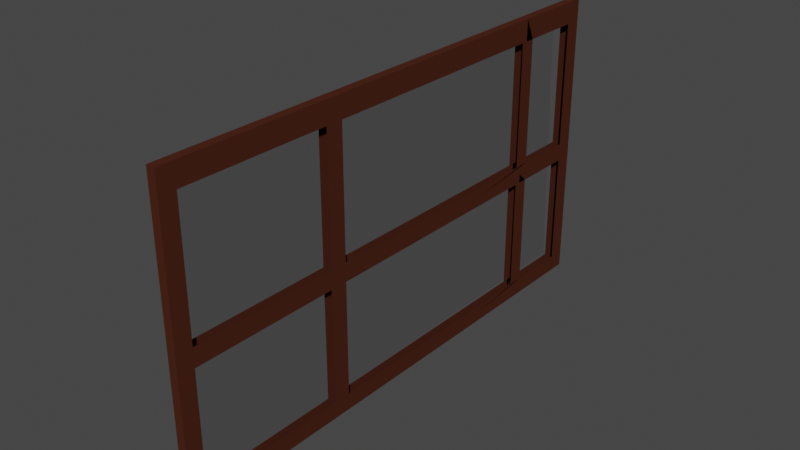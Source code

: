 # Source: window.blend  (saved by Blender 2.92.15; exported with 4.5.12 LTS)
import bpy
from mathutils import Matrix  # noqa: F401  (used for matrix-valued properties, if any)

bpy.ops.wm.read_factory_settings(use_empty=True)
scene = bpy.context.scene
scene.name = 'Scene'

# ---- collections
col_collection = bpy.data.collections.new('Collection'); scene.collection.children.link(col_collection)

# ---- materials (node trees are filled in below, after node groups)
mat_material_001 = bpy.data.materials.new('Material.001')
mat_material_001.use_transparent_shadow = False
mat_material_001.use_raytrace_refraction = True
mat_material_001.use_screen_refraction = True
mat_material_001.thickness_mode = 'SLAB'
mat_material_002 = bpy.data.materials.new('Material.002')
mat_material_002.use_transparent_shadow = False
mat_material_002.use_raytrace_refraction = True
mat_material_002.use_screen_refraction = True
mat_material_002.thickness_mode = 'SLAB'

# ---- material node trees
mat_material_001.use_nodes = True; mat_material_001.node_tree.nodes.clear()
_N = mat_material_001.node_tree.nodes; _L = mat_material_001.node_tree.links
n0 = _N.new('ShaderNodeBsdfPrincipled'); n0.name = 'Principled BSDF'; n0.location = (10, 300)
n0.distribution = 'GGX'
n0.subsurface_method = 'BURLEY'
n0.inputs[0].default_value = (0.0678, 0.01973, 0.01062, 1.0)
n0.inputs[2].default_value = 0.5372
n0.inputs[3].default_value = 1.05
n0.inputs[27].default_value = (0.0, 0.0, 0.0, 1.0)
n0.inputs[28].default_value = 1.0
n1 = _N.new('ShaderNodeOutputMaterial'); n1.name = 'Material Output'; n1.location = (300, 300)
_L.new(n0.outputs[0], n1.inputs[0])
n1.is_active_output = True
mat_material_002.use_nodes = True; mat_material_002.node_tree.nodes.clear()
_N = mat_material_002.node_tree.nodes; _L = mat_material_002.node_tree.links
n0 = _N.new('ShaderNodeBsdfPrincipled'); n0.name = 'Principled BSDF'; n0.location = (10, 300)
n0.distribution = 'GGX'
n0.subsurface_method = 'BURLEY'
n0.inputs[2].default_value = 0.0
n0.inputs[3].default_value = 1.02
n0.inputs[18].default_value = 1.0
n0.inputs[27].default_value = (0.0, 0.0, 0.0, 1.0)
n0.inputs[28].default_value = 1.0
n1 = _N.new('ShaderNodeOutputMaterial'); n1.name = 'Material Output'; n1.location = (300, 300)
_L.new(n0.outputs[0], n1.inputs[0])
n1.is_active_output = True

# ---- world
world_world = bpy.data.worlds.new('World'); scene.world = world_world
world_world.use_nodes = True; world_world.node_tree.nodes.clear()
_N = world_world.node_tree.nodes; _L = world_world.node_tree.links
n0 = _N.new('ShaderNodeOutputWorld'); n0.name = 'World Output'; n0.location = (300, 300)
n1 = _N.new('ShaderNodeBackground'); n1.name = 'Background'; n1.location = (10, 300)
n1.inputs[0].default_value = (0.05088, 0.05088, 0.05088, 1.0)
_L.new(n1.outputs[0], n0.inputs[0])
n0.is_active_output = True
world_world.color = (0.05088, 0.05088, 0.05088)
world_world.use_sun_shadow = False
world_world.sun_shadow_jitter_overblur = 0.0

# ---- meshes
me_cube = bpy.data.meshes.new('Cube')
me_cube.from_pydata([(1.0, 1.0, 1.0), (1.0, 1.0, -1.0), (1.0, -1.0, 1.0), (1.0, -1.0, -1.0), (-1.0, 1.0, 1.0), (-1.0, 1.0, -1.0), (-1.0, -1.0, 1.0), (-1.0, -1.0, -1.0), (-1.0, -0.9371, -1.0), (1.0, -0.9371, 1.0), (-1.0, -0.9371, 1.0), (1.0, -0.9371, -1.0), (-1.0, 0.9349, 1.0), (1.0, 0.9349, -1.0), (-1.0, 0.9349, -1.0), (1.0, 0.9349, 1.0), (1.0, 1.0, -0.8861), (-1.0, -1.0, -0.8861), (1.0, -1.0, -0.8861), (-1.0, 1.0, -0.8861), (1.0, -0.9371, -0.8861), (-1.0, -0.9371, -0.8861), (1.0, 0.9349, -0.8861), (-1.0, 0.9349, -0.8861), (1.0, 1.0, -0.9431), (1.0, -1.0, -0.9431), (-1.0, 1.0, -0.9431), (1.0, -0.9371, -0.9431), (-1.0, -0.9371, -0.9431), (1.0, 0.9349, -0.9431), (-1.0, 0.9349, -0.9431), (-1.0, -1.0, -0.9431), (-1.0, -1.0, 0.853), (1.0, 1.0, 0.853), (1.0, -1.0, 0.853), (-1.0, 1.0, 0.853), (1.0, -0.9371, 0.853), (-1.0, -0.9371, 0.853), (1.0, 0.9349, 0.853), (-1.0, 0.9349, 0.853), (-1.0, 0.3263, -1.0), (1.0, 0.3263, 1.0), (-1.0, 0.3263, 1.0), (1.0, 0.3263, -1.0), (-1.0, 0.6376, -0.8861), (1.0, 0.6376, -0.8861), (1.0, 0.3263, -0.9431), (-1.0, 0.3263, -0.9431), (-1.0, 0.6376, 0.853), (1.0, 0.6376, 0.853), (-1.0, 0.3881, 1.0), (1.0, 0.3881, -1.0), (-1.0, 0.6995, -0.8861), (-1.0, 0.3881, -0.9431), (-1.0, 0.6995, 0.853), (-1.0, 0.3881, -1.0), (1.0, 0.3881, 1.0), (1.0, 0.6995, -0.8861), (1.0, 0.3881, -0.9431), (1.0, 0.6995, 0.853), (-1.0, -0.3767, -1.0), (1.0, -0.3767, 1.0), (1.0, -0.3767, -0.8861), (1.0, -0.3767, -0.9431), (1.0, -0.3767, 0.853), (-1.0, -0.3767, 1.0), (1.0, -0.3767, -1.0), (-1.0, -0.3767, -0.8861), (-1.0, -0.3767, -0.9431), (-1.0, -0.3767, 0.853), (-1.0, -0.309, 1.0), (1.0, -0.309, -1.0), (-1.0, -0.309, -0.8861), (-1.0, -0.309, -0.9431), (-1.0, -0.309, 0.853), (-1.0, -0.309, -1.0), (1.0, -0.309, 1.0), (1.0, -0.309, -0.8861), (1.0, -0.309, -0.9431), (1.0, -0.309, 0.853), (1.0, 1.0, -0.1239), (1.0, -1.0, -0.1239), (-1.0, 1.0, -0.1239), (1.0, -0.9371, -0.1239), (-1.0, -0.9371, -0.1239), (1.0, 0.9349, -0.1239), (-1.0, 0.9349, -0.1239), (-1.0, -1.0, -0.1239), (1.0, 0.6376, -0.1239), (-1.0, 0.6376, -0.1239), (1.0, 0.6995, -0.1239), (-1.0, 0.6995, -0.1239), (-1.0, -0.3767, -0.1239), (1.0, -0.3767, -0.1239), (1.0, -0.309, -0.1239), (-1.0, -0.309, -0.1239), (-1.0, -1.0, 0.0004939), (1.0, 1.0, 0.0004938), (1.0, -1.0, 0.0004938), (-1.0, 1.0, 0.0004938), (1.0, -0.9371, 0.0004938), (-1.0, -0.9371, 0.0004938), (1.0, 0.9349, 0.0004938), (-1.0, 0.9349, 0.0004938), (1.0, 0.6376, 0.0004938), (-1.0, 0.6376, 0.0004938), (1.0, 0.6995, 0.0004938), (-1.0, 0.6995, 0.0004938), (-1.0, -0.3767, 0.0004938), (1.0, -0.3767, 0.0004938), (1.0, -0.309, 0.0004938), (-1.0, -0.309, 0.0004938), (1.0, 1.0, -0.0617), (1.0, -1.0, -0.0617), (-1.0, 1.0, -0.0617), (1.0, -0.9371, -0.0617), (-1.0, -0.9371, -0.0617), (1.0, 0.9349, -0.0617), (-1.0, 0.9349, -0.0617), (1.0, 0.3263, -0.0617), (-1.0, 0.3263, -0.0617), (1.0, 0.3881, -0.0617), (-1.0, 0.3881, -0.0617), (-1.0, -0.3767, -0.0617), (1.0, -0.3767, -0.0617), (1.0, -0.309, -0.0617), (-1.0, -0.309, -0.0617), (-1.0, -1.0, -0.0617), (-1.0, 0.6615, 1.0), (1.0, 0.6615, -1.0), (-1.0, 0.6615, -0.8861), (-1.0, 0.6615, -0.9431), (-1.0, 0.6615, 0.853), (-1.0, 0.6615, -1.0), (1.0, 0.6615, 1.0), (1.0, 0.6615, -0.8861), (1.0, 0.6615, -0.9431), (1.0, 0.6615, 0.853), (1.0, 0.6615, -0.1239), (-1.0, 0.6615, -0.1239), (1.0, 0.6615, 0.0004938), (-1.0, 0.6615, 0.0004938), (-1.0, 0.6615, -0.0617), (1.0, 0.6615, -0.0617), (-3.292, 0.9444, 0.9098), (-2.298, 0.9563, -0.8982), (-2.237, -0.9648, 0.901), (-1.243, -0.9529, -0.9071)], [], [(9, 10, 6, 2), (34, 2, 6, 32), (39, 12, 4, 35), (8, 11, 3, 7), (36, 9, 2, 34), (35, 4, 0, 33), (64, 61, 9, 36), (60, 66, 11, 8), (32, 6, 10, 37), (61, 65, 10, 9), (0, 4, 12, 15), (5, 1, 13, 14), (33, 0, 15, 38), (132, 128, 12, 39), (131, 130, 23, 30), (24, 16, 22, 29), (31, 17, 21, 28), (63, 62, 20, 27), (26, 19, 16, 24), (27, 20, 18, 25), (30, 23, 19, 26), (25, 18, 17, 31), (3, 25, 31, 7), (14, 30, 26, 5), (11, 27, 25, 3), (5, 26, 24, 1), (66, 63, 27, 11), (7, 31, 28, 8), (1, 24, 29, 13), (133, 131, 30, 14), (97, 33, 38, 102), (96, 32, 37, 101), (99, 35, 33, 97), (100, 36, 34, 98), (103, 39, 35, 99), (98, 34, 32, 96), (106, 59, 49, 104), (75, 73, 47, 40), (51, 58, 46, 43), (58, 57, 45, 46), (73, 72, 44, 47), (74, 70, 42, 48), (56, 50, 42, 41), (55, 51, 43, 40), (59, 56, 41, 49), (137, 134, 56, 59), (133, 129, 51, 55), (134, 128, 50, 56), (136, 135, 57, 58), (129, 136, 58, 51), (105, 48, 54, 107), (40, 47, 53, 55), (47, 44, 52, 53), (48, 42, 50, 54), (37, 10, 65, 69), (28, 21, 67, 68), (8, 28, 68, 60), (110, 79, 64, 109), (71, 78, 63, 66), (78, 77, 62, 63), (76, 70, 65, 61), (75, 71, 66, 60), (79, 76, 61, 64), (49, 41, 76, 79), (40, 43, 71, 75), (41, 42, 70, 76), (46, 45, 77, 78), (43, 46, 78, 71), (69, 65, 70, 74), (68, 67, 72, 73), (60, 68, 73, 75), (108, 69, 74, 111), (67, 92, 95, 72), (77, 94, 93, 62), (44, 89, 91, 52), (57, 90, 88, 45), (18, 81, 87, 17), (23, 86, 82, 19), (20, 83, 81, 18), (19, 82, 80, 16), (17, 87, 84, 21), (16, 80, 85, 22), (123, 108, 111, 126), (119, 104, 110, 125), (125, 110, 109, 124), (116, 101, 108, 123), (120, 105, 107, 122), (143, 140, 106, 121), (126, 111, 105, 120), (121, 106, 104, 119), (113, 98, 96, 127), (118, 103, 99, 114), (115, 100, 98, 113), (114, 99, 97, 112), (124, 109, 100, 115), (127, 96, 101, 116), (112, 97, 102, 117), (142, 141, 103, 118), (139, 142, 118, 86), (80, 112, 117, 85), (87, 127, 116, 84), (93, 124, 115, 83), (82, 114, 112, 80), (83, 115, 113, 81), (86, 118, 114, 82), (81, 113, 127, 87), (90, 121, 119, 88), (95, 126, 120, 89), (138, 143, 121, 90), (89, 120, 122, 91), (84, 116, 123, 92), (94, 125, 124, 93), (88, 119, 125, 94), (92, 123, 126, 95), (85, 117, 143, 138), (91, 122, 142, 139), (122, 107, 141, 142), (117, 102, 140, 143), (13, 29, 136, 129), (29, 22, 135, 136), (15, 12, 128, 134), (14, 13, 129, 133), (38, 15, 134, 137), (147, 146, 144, 145), (55, 53, 131, 133), (53, 52, 130, 131), (54, 50, 128, 132)])
me_cube.polygons.foreach_set('material_index', [0, 0, 0, 0, 0, 0, 0, 0, 0, 0, 0, 0, 0, 0, 0, 0, 0, 0, 0, 0, 0, 0, 0, 0, 0, 0, 0, 0, 0, 0, 0, 0, 0, 0, 0, 0, 0, 0, 0, 0, 0, 0, 0, 0, 0, 0, 0, 0, 0, 0, 0, 0, 0, 0, 0, 0, 0, 0, 0, 0, 0, 0, 0, 0, 0, 0, 0, 0, 0, 0, 0, 0, 0, 0, 0, 0, 0, 0, 0, 0, 0, 0, 0, 0, 0, 0, 0, 0, 0, 0, 0, 0, 0, 0, 0, 0, 0, 0, 0, 0, 0, 0, 0, 0, 0, 0, 0, 0, 0, 0, 0, 0, 0, 0, 0, 0, 0, 0, 0, 0, 0, 0, 0, 1, 0, 0, 0])
_uv = me_cube.uv_layers.new(name='UVMap')
_uv.uv.foreach_set('vector', [0.625, 0.7421, 0.875, 0.7421, 0.875, 0.75, 0.625, 0.75, 0.6066, 0.75, 0.625, 0.75, 0.625, 1.0, 0.6066, 1.0, 0.6066, 0.2419, 0.625, 0.2419, 0.625, 0.25, 0.6066, 0.25, 0.125, 0.7421, 0.375, 0.7421, 0.375, 0.75, 0.125, 0.75, 0.6066, 0.7421, 0.625, 0.7421, 0.625, 0.75, 0.6066, 0.75, 0.6066, 0.25, 0.625, 0.25, 0.625, 0.5, 0.6066, 0.5, 0.6066, 0.6721, 0.625, 0.6721, 0.625, 0.7421, 0.6066, 0.7421, 0.125, 0.6721, 0.375, 0.6721, 0.375, 0.7421, 0.125, 0.7421, 0.6066, 0.0, 0.625, 0.0, 0.625, 0.007862, 0.6066, 0.007862, 0.625, 0.6721, 0.875, 0.6721, 0.875, 0.7421, 0.625, 0.7421, 0.625, 0.5, 0.875, 0.5, 0.875, 0.5081, 0.625, 0.5081, 0.125, 0.5, 0.375, 0.5, 0.375, 0.5081, 0.125, 0.5081, 0.6066, 0.5, 0.625, 0.5, 0.625, 0.5081, 0.6066, 0.5081, 0.6066, 0.2077, 0.625, 0.2077, 0.625, 0.2419, 0.6066, 0.2419, 0.3821, 0.2077, 0.3892, 0.2077, 0.3892, 0.2419, 0.3821, 0.2419, 0.3821, 0.5, 0.3892, 0.5, 0.3892, 0.5081, 0.3821, 0.5081, 0.3821, 0.0, 0.3892, 0.0, 0.3892, 0.007862, 0.3821, 0.007862, 0.3821, 0.6721, 0.3892, 0.6721, 0.3892, 0.7421, 0.3821, 0.7421, 0.3821, 0.25, 0.3892, 0.25, 0.3892, 0.5, 0.3821, 0.5, 0.3821, 0.7421, 0.3892, 0.7421, 0.3892, 0.75, 0.3821, 0.75, 0.3821, 0.2419, 0.3892, 0.2419, 0.3892, 0.25, 0.3821, 0.25, 0.3821, 0.75, 0.3892, 0.75, 0.3892, 1.0, 0.3821, 1.0, 0.375, 0.75, 0.3821, 0.75, 0.3821, 1.0, 0.375, 1.0, 0.375, 0.2419, 0.3821, 0.2419, 0.3821, 0.25, 0.375, 0.25, 0.375, 0.7421, 0.3821, 0.7421, 0.3821, 0.75, 0.375, 0.75, 0.375, 0.25, 0.3821, 0.25, 0.3821, 0.5, 0.375, 0.5, 0.375, 0.6721, 0.3821, 0.6721, 0.3821, 0.7421, 0.375, 0.7421, 0.375, 0.0, 0.3821, 0.0, 0.3821, 0.007862, 0.375, 0.007862, 0.375, 0.5, 0.3821, 0.5, 0.3821, 0.5081, 0.375, 0.5081, 0.375, 0.2077, 0.3821, 0.2077, 0.3821, 0.2419, 0.375, 0.2419, 0.5001, 0.5, 0.6066, 0.5, 0.6066, 0.5081, 0.5001, 0.5081, 0.5001, 0.0, 0.6066, 0.0, 0.6066, 0.007862, 0.5001, 0.007862, 0.5001, 0.25, 0.6066, 0.25, 0.6066, 0.5, 0.5001, 0.5, 0.5001, 0.7421, 0.6066, 0.7421, 0.6066, 0.75, 0.5001, 0.75, 0.5001, 0.2419, 0.6066, 0.2419, 0.6066, 0.25, 0.5001, 0.25, 0.5001, 0.75, 0.6066, 0.75, 0.6066, 1.0, 0.5001, 1.0, 0.5001, 0.5765, 0.6066, 0.5765, 0.6066, 0.5842, 0.5001, 0.5842, 0.375, 0.08637, 0.3821, 0.08637, 0.3821, 0.1658, 0.375, 0.1658, 0.375, 0.5765, 0.3821, 0.5765, 0.3821, 0.5842, 0.375, 0.5842, 0.3821, 0.5765, 0.3892, 0.5765, 0.3892, 0.5842, 0.3821, 0.5842, 0.3821, 0.08637, 0.3892, 0.08637, 0.3892, 0.1658, 0.3821, 0.1658, 0.6066, 0.08637, 0.625, 0.08637, 0.625, 0.1658, 0.6066, 0.1658, 0.625, 0.5765, 0.875, 0.5765, 0.875, 0.5842, 0.625, 0.5842, 0.125, 0.5765, 0.375, 0.5765, 0.375, 0.5842, 0.125, 0.5842, 0.6066, 0.5765, 0.625, 0.5765, 0.625, 0.5842, 0.6066, 0.5842, 0.6066, 0.5423, 0.625, 0.5423, 0.625, 0.5765, 0.6066, 0.5765, 0.125, 0.5423, 0.375, 0.5423, 0.375, 0.5765, 0.125, 0.5765, 0.625, 0.5423, 0.875, 0.5423, 0.875, 0.5765, 0.625, 0.5765, 0.3821, 0.5423, 0.3892, 0.5423, 0.3892, 0.5765, 0.3821, 0.5765, 0.375, 0.5423, 0.3821, 0.5423, 0.3821, 0.5765, 0.375, 0.5765, 0.5001, 0.1658, 0.6066, 0.1658, 0.6066, 0.1735, 0.5001, 0.1735, 0.375, 0.1658, 0.3821, 0.1658, 0.3821, 0.1735, 0.375, 0.1735, 0.3821, 0.1658, 0.3892, 0.1658, 0.3892, 0.1735, 0.3821, 0.1735, 0.6066, 0.1658, 0.625, 0.1658, 0.625, 0.1735, 0.6066, 0.1735, 0.6066, 0.007862, 0.625, 0.007862, 0.625, 0.07792, 0.6066, 0.07792, 0.3821, 0.007862, 0.3892, 0.007862, 0.3892, 0.07792, 0.3821, 0.07792, 0.375, 0.007862, 0.3821, 0.007862, 0.3821, 0.07792, 0.375, 0.07792, 0.5001, 0.6636, 0.6066, 0.6636, 0.6066, 0.6721, 0.5001, 0.6721, 0.375, 0.6636, 0.3821, 0.6636, 0.3821, 0.6721, 0.375, 0.6721, 0.3821, 0.6636, 0.3892, 0.6636, 0.3892, 0.6721, 0.3821, 0.6721, 0.625, 0.6636, 0.875, 0.6636, 0.875, 0.6721, 0.625, 0.6721, 0.125, 0.6636, 0.375, 0.6636, 0.375, 0.6721, 0.125, 0.6721, 0.6066, 0.6636, 0.625, 0.6636, 0.625, 0.6721, 0.6066, 0.6721, 0.6066, 0.5842, 0.625, 0.5842, 0.625, 0.6636, 0.6066, 0.6636, 0.125, 0.5842, 0.375, 0.5842, 0.375, 0.6636, 0.125, 0.6636, 0.625, 0.5842, 0.875, 0.5842, 0.875, 0.6636, 0.625, 0.6636, 0.3821, 0.5842, 0.3892, 0.5842, 0.3892, 0.6636, 0.3821, 0.6636, 0.375, 0.5842, 0.3821, 0.5842, 0.3821, 0.6636, 0.375, 0.6636, 0.6066, 0.07792, 0.625, 0.07792, 0.625, 0.08637, 0.6066, 0.08637, 0.3821, 0.07792, 0.3892, 0.07792, 0.3892, 0.08637, 0.3821, 0.08637, 0.375, 0.07792, 0.3821, 0.07792, 0.3821, 0.08637, 0.375, 0.08637, 0.5001, 0.07792, 0.6066, 0.07792, 0.6066, 0.08637, 0.5001, 0.08637, 0.3892, 0.07792, 0.4845, 0.07792, 0.4845, 0.08637, 0.3892, 0.08637, 0.3892, 0.6636, 0.4845, 0.6636, 0.4845, 0.6721, 0.3892, 0.6721, 0.3892, 0.1658, 0.4845, 0.1658, 0.4845, 0.1735, 0.3892, 0.1735, 0.3892, 0.5765, 0.4845, 0.5765, 0.4845, 0.5842, 0.3892, 0.5842, 0.3892, 0.75, 0.4845, 0.75, 0.4845, 1.0, 0.3892, 1.0, 0.3892, 0.2419, 0.4845, 0.2419, 0.4845, 0.25, 0.3892, 0.25, 0.3892, 0.7421, 0.4845, 0.7421, 0.4845, 0.75, 0.3892, 0.75, 0.3892, 0.25, 0.4845, 0.25, 0.4845, 0.5, 0.3892, 0.5, 0.3892, 0.0, 0.4845, 0.0, 0.4845, 0.007862, 0.3892, 0.007862, 0.3892, 0.5, 0.4845, 0.5, 0.4845, 0.5081, 0.3892, 0.5081, 0.4923, 0.07792, 0.5001, 0.07792, 0.5001, 0.08637, 0.4923, 0.08637, 0.4923, 0.5842, 0.5001, 0.5842, 0.5001, 0.6636, 0.4923, 0.6636, 0.4923, 0.6636, 0.5001, 0.6636, 0.5001, 0.6721, 0.4923, 0.6721, 0.4923, 0.007862, 0.5001, 0.007862, 0.5001, 0.07792, 0.4923, 0.07792, 0.4923, 0.1658, 0.5001, 0.1658, 0.5001, 0.1735, 0.4923, 0.1735, 0.4923, 0.5423, 0.5001, 0.5423, 0.5001, 0.5765, 0.4923, 0.5765, 0.4923, 0.08637, 0.5001, 0.08637, 0.5001, 0.1658, 0.4923, 0.1658, 0.4923, 0.5765, 0.5001, 0.5765, 0.5001, 0.5842, 0.4923, 0.5842, 0.4923, 0.75, 0.5001, 0.75, 0.5001, 1.0, 0.4923, 1.0, 0.4923, 0.2419, 0.5001, 0.2419, 0.5001, 0.25, 0.4923, 0.25, 0.4923, 0.7421, 0.5001, 0.7421, 0.5001, 0.75, 0.4923, 0.75, 0.4923, 0.25, 0.5001, 0.25, 0.5001, 0.5, 0.4923, 0.5, 0.4923, 0.6721, 0.5001, 0.6721, 0.5001, 0.7421, 0.4923, 0.7421, 0.4923, 0.0, 0.5001, 0.0, 0.5001, 0.007862, 0.4923, 0.007862, 0.4923, 0.5, 0.5001, 0.5, 0.5001, 0.5081, 0.4923, 0.5081, 0.4923, 0.2077, 0.5001, 0.2077, 0.5001, 0.2419, 0.4923, 0.2419, 0.4845, 0.2077, 0.4923, 0.2077, 0.4923, 0.2419, 0.4845, 0.2419, 0.4845, 0.5, 0.4923, 0.5, 0.4923, 0.5081, 0.4845, 0.5081, 0.4845, 0.0, 0.4923, 0.0, 0.4923, 0.007862, 0.4845, 0.007862, 0.4845, 0.6721, 0.4923, 0.6721, 0.4923, 0.7421, 0.4845, 0.7421, 0.4845, 0.25, 0.4923, 0.25, 0.4923, 0.5, 0.4845, 0.5, 0.4845, 0.7421, 0.4923, 0.7421, 0.4923, 0.75, 0.4845, 0.75, 0.4845, 0.2419, 0.4923, 0.2419, 0.4923, 0.25, 0.4845, 0.25, 0.4845, 0.75, 0.4923, 0.75, 0.4923, 1.0, 0.4845, 1.0, 0.4845, 0.5765, 0.4923, 0.5765, 0.4923, 0.5842, 0.4845, 0.5842, 0.4845, 0.08637, 0.4923, 0.08637, 0.4923, 0.1658, 0.4845, 0.1658, 0.4845, 0.5423, 0.4923, 0.5423, 0.4923, 0.5765, 0.4845, 0.5765, 0.4845, 0.1658, 0.4923, 0.1658, 0.4923, 0.1735, 0.4845, 0.1735, 0.4845, 0.007862, 0.4923, 0.007862, 0.4923, 0.07792, 0.4845, 0.07792, 0.4845, 0.6636, 0.4923, 0.6636, 0.4923, 0.6721, 0.4845, 0.6721, 0.4845, 0.5842, 0.4923, 0.5842, 0.4923, 0.6636, 0.4845, 0.6636, 0.4845, 0.07792, 0.4923, 0.07792, 0.4923, 0.08637, 0.4845, 0.08637, 0.4845, 0.5081, 0.4923, 0.5081, 0.4923, 0.5423, 0.4845, 0.5423, 0.4845, 0.1735, 0.4923, 0.1735, 0.4923, 0.2077, 0.4845, 0.2077, 0.4923, 0.1735, 0.5001, 0.1735, 0.5001, 0.2077, 0.4923, 0.2077, 0.4923, 0.5081, 0.5001, 0.5081, 0.5001, 0.5423, 0.4923, 0.5423, 0.375, 0.5081, 0.3821, 0.5081, 0.3821, 0.5423, 0.375, 0.5423, 0.3821, 0.5081, 0.3892, 0.5081, 0.3892, 0.5423, 0.3821, 0.5423, 0.625, 0.5081, 0.875, 0.5081, 0.875, 0.5423, 0.625, 0.5423, 0.125, 0.5081, 0.375, 0.5081, 0.375, 0.5423, 0.125, 0.5423, 0.6066, 0.5081, 0.625, 0.5081, 0.625, 0.5423, 0.6066, 0.5423, 0.0, 0.0, 1.0, 0.0, 1.0, 1.0, 0.0, 1.0, 0.375, 0.1735, 0.3821, 0.1735, 0.3821, 0.2077, 0.375, 0.2077, 0.3821, 0.1735, 0.3892, 0.1735, 0.3892, 0.2077, 0.3821, 0.2077, 0.6066, 0.1735, 0.625, 0.1735, 0.625, 0.2077, 0.6066, 0.2077])
me_cube.materials.append(mat_material_001)
me_cube.materials.append(mat_material_002)
me_cube.use_remesh_preserve_volume = False
me_cube.use_remesh_preserve_attributes = False
me_cube.use_mirror_vertex_groups = False
me_cube.update()

# ---- objects
ob_cube = bpy.data.objects.new('Cube', me_cube)

# ---- transforms, parenting, visibility, modifiers, constraints
ob_cube.location = (0.0, 0.0, 0.0)
ob_cube.scale = (0.07218, 4.428, 2.506)
ob_cube.lock_rotations_4d = False
ob_cube.empty_display_type = 'ARROWS'
ob_cube.lineart.crease_threshold = 0.0

# ---- collection membership
col_collection.objects.link(ob_cube)

# ---- scene / render settings (as saved in the file)
scene.frame_start = 1; scene.frame_end = 250; scene.frame_set(1)
scene.render.engine = 'BLENDER_EEVEE_NEXT'
scene.cycles.use_denoising = False
scene.cycles.samples = 128
scene.cycles.sampling_pattern = 'TABULATED_SOBOL'
scene.cycles.use_adaptive_sampling = False
scene.cycles.use_light_tree = False
scene.view_settings.view_transform = 'Filmic'
bpy.context.view_layer.update()

# ---- added for rendering (the .blend has no active camera and no usable light): camera, sun
cam_auto = bpy.data.cameras.new('AutoCamera')
cam_auto.lens = 50.0
cam_auto.sensor_width = 36.0
cam_auto.clip_end = 1000.0
ob_auto_camera = bpy.data.objects.new('AutoCamera', cam_auto)
scene.collection.objects.link(ob_auto_camera)
ob_auto_camera.location = (9.33724, -11.3039, 7.53596)
ob_auto_camera.rotation_euler = (1.09748, -7.21219e-08, 0.694738)
scene.camera = ob_auto_camera
light_auto_sun = bpy.data.lights.new('AutoSun', 'SUN')
light_auto_sun.energy = 3.0
light_auto_sun.angle = 0.0523599
ob_auto_sun = bpy.data.objects.new('AutoSun', light_auto_sun)
scene.collection.objects.link(ob_auto_sun)
ob_auto_sun.rotation_euler = (0.872665, 0.174533, 0.523599)
bpy.context.view_layer.update()
